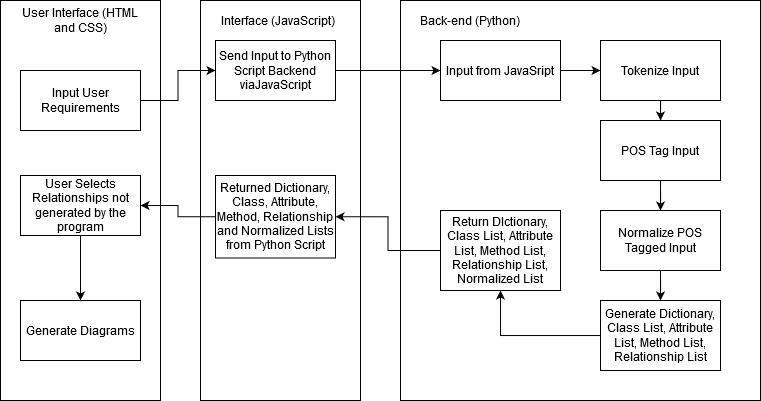

The diagram above was exported from draw.io. Its source (the exported page's mxGraphModel, read from the mxfile embedded in the PNG):
<mxGraphModel dx="813" dy="452" grid="1" gridSize="10" guides="1" tooltips="1" connect="1" arrows="1" fold="1" page="1" pageScale="1" pageWidth="850" pageHeight="1100" math="0" shadow="0">
  <root>
    <mxCell id="0" />
    <mxCell id="1" parent="0" />
    <mxCell id="Br9E50q0nbmZfMscBvE1-15" value="" style="rounded=0;whiteSpace=wrap;html=1;" parent="1" vertex="1">
      <mxGeometry x="440" y="20" width="360" height="400" as="geometry" />
    </mxCell>
    <mxCell id="Br9E50q0nbmZfMscBvE1-14" value="" style="rounded=0;whiteSpace=wrap;html=1;strokeColor=#000000;" parent="1" vertex="1">
      <mxGeometry x="240" y="20" width="160" height="400" as="geometry" />
    </mxCell>
    <mxCell id="Br9E50q0nbmZfMscBvE1-13" value="" style="rounded=0;whiteSpace=wrap;html=1;" parent="1" vertex="1">
      <mxGeometry x="40" y="20" width="160" height="400" as="geometry" />
    </mxCell>
    <mxCell id="Br9E50q0nbmZfMscBvE1-36" value="" style="edgeStyle=orthogonalEdgeStyle;rounded=0;orthogonalLoop=1;jettySize=auto;html=1;entryX=0;entryY=0.5;entryDx=0;entryDy=0;" parent="1" source="Br9E50q0nbmZfMscBvE1-2" target="Br9E50q0nbmZfMscBvE1-3" edge="1">
      <mxGeometry relative="1" as="geometry">
        <mxPoint x="120" y="10" as="targetPoint" />
      </mxGeometry>
    </mxCell>
    <mxCell id="Br9E50q0nbmZfMscBvE1-2" value="Input User Requirements" style="rounded=0;whiteSpace=wrap;html=1;" parent="1" vertex="1">
      <mxGeometry x="60" y="90" width="120" height="60" as="geometry" />
    </mxCell>
    <mxCell id="Br9E50q0nbmZfMscBvE1-20" style="edgeStyle=orthogonalEdgeStyle;rounded=0;orthogonalLoop=1;jettySize=auto;html=1;" parent="1" source="Br9E50q0nbmZfMscBvE1-3" target="Br9E50q0nbmZfMscBvE1-4" edge="1">
      <mxGeometry relative="1" as="geometry" />
    </mxCell>
    <mxCell id="Br9E50q0nbmZfMscBvE1-3" value="Send Input to Python Script Backend viaJavaScript" style="rounded=0;whiteSpace=wrap;html=1;" parent="1" vertex="1">
      <mxGeometry x="255" y="60" width="120" height="60" as="geometry" />
    </mxCell>
    <mxCell id="Br9E50q0nbmZfMscBvE1-21" value="" style="edgeStyle=orthogonalEdgeStyle;rounded=0;orthogonalLoop=1;jettySize=auto;html=1;" parent="1" source="Br9E50q0nbmZfMscBvE1-4" target="Br9E50q0nbmZfMscBvE1-5" edge="1">
      <mxGeometry relative="1" as="geometry" />
    </mxCell>
    <mxCell id="Br9E50q0nbmZfMscBvE1-4" value="Input from JavaSript" style="rounded=0;whiteSpace=wrap;html=1;" parent="1" vertex="1">
      <mxGeometry x="480" y="60" width="120" height="60" as="geometry" />
    </mxCell>
    <mxCell id="Br9E50q0nbmZfMscBvE1-22" value="" style="edgeStyle=orthogonalEdgeStyle;rounded=0;orthogonalLoop=1;jettySize=auto;html=1;" parent="1" source="Br9E50q0nbmZfMscBvE1-5" target="Br9E50q0nbmZfMscBvE1-6" edge="1">
      <mxGeometry relative="1" as="geometry" />
    </mxCell>
    <mxCell id="Br9E50q0nbmZfMscBvE1-5" value="Tokenize Input" style="rounded=0;whiteSpace=wrap;html=1;" parent="1" vertex="1">
      <mxGeometry x="640" y="60" width="120" height="60" as="geometry" />
    </mxCell>
    <mxCell id="Br9E50q0nbmZfMscBvE1-23" value="" style="edgeStyle=orthogonalEdgeStyle;rounded=0;orthogonalLoop=1;jettySize=auto;html=1;" parent="1" source="Br9E50q0nbmZfMscBvE1-6" target="Br9E50q0nbmZfMscBvE1-7" edge="1">
      <mxGeometry relative="1" as="geometry" />
    </mxCell>
    <mxCell id="Br9E50q0nbmZfMscBvE1-6" value="POS Tag Input" style="rounded=0;whiteSpace=wrap;html=1;" parent="1" vertex="1">
      <mxGeometry x="640" y="140" width="120" height="60" as="geometry" />
    </mxCell>
    <mxCell id="Br9E50q0nbmZfMscBvE1-31" value="" style="edgeStyle=orthogonalEdgeStyle;rounded=0;orthogonalLoop=1;jettySize=auto;html=1;" parent="1" source="Br9E50q0nbmZfMscBvE1-7" target="Br9E50q0nbmZfMscBvE1-8" edge="1">
      <mxGeometry relative="1" as="geometry" />
    </mxCell>
    <mxCell id="Br9E50q0nbmZfMscBvE1-7" value="Normalize POS Tagged Input" style="rounded=0;whiteSpace=wrap;html=1;" parent="1" vertex="1">
      <mxGeometry x="640" y="230" width="120" height="60" as="geometry" />
    </mxCell>
    <mxCell id="Br9E50q0nbmZfMscBvE1-24" value="" style="edgeStyle=orthogonalEdgeStyle;rounded=0;orthogonalLoop=1;jettySize=auto;html=1;" parent="1" source="Br9E50q0nbmZfMscBvE1-8" target="Br9E50q0nbmZfMscBvE1-9" edge="1">
      <mxGeometry relative="1" as="geometry" />
    </mxCell>
    <mxCell id="Br9E50q0nbmZfMscBvE1-8" value="Generate Dictionary, Class List, Attribute List, Method List, Relationship List" style="rounded=0;whiteSpace=wrap;html=1;" parent="1" vertex="1">
      <mxGeometry x="640" y="320" width="120" height="70" as="geometry" />
    </mxCell>
    <mxCell id="Br9E50q0nbmZfMscBvE1-25" value="" style="edgeStyle=orthogonalEdgeStyle;rounded=0;orthogonalLoop=1;jettySize=auto;html=1;entryX=1;entryY=0.5;entryDx=0;entryDy=0;" parent="1" source="Br9E50q0nbmZfMscBvE1-9" target="Br9E50q0nbmZfMscBvE1-10" edge="1">
      <mxGeometry relative="1" as="geometry" />
    </mxCell>
    <mxCell id="Br9E50q0nbmZfMscBvE1-9" value="Return DIctionary, Class List, Attribute List, Method List, Relationship List, Normalized List" style="rounded=0;whiteSpace=wrap;html=1;" parent="1" vertex="1">
      <mxGeometry x="480" y="230" width="120" height="80" as="geometry" />
    </mxCell>
    <mxCell id="p_tNaIJ_jxqY98w16VgD-2" style="edgeStyle=orthogonalEdgeStyle;rounded=0;orthogonalLoop=1;jettySize=auto;html=1;" edge="1" parent="1" source="Br9E50q0nbmZfMscBvE1-10" target="Br9E50q0nbmZfMscBvE1-32">
      <mxGeometry relative="1" as="geometry" />
    </mxCell>
    <mxCell id="Br9E50q0nbmZfMscBvE1-10" value="Returned Dictionary, Class, Attribute, Method, Relationship and Normalized Lists from Python Script" style="rounded=0;whiteSpace=wrap;html=1;" parent="1" vertex="1">
      <mxGeometry x="255" y="195" width="120" height="82.5" as="geometry" />
    </mxCell>
    <mxCell id="Br9E50q0nbmZfMscBvE1-12" value="Generate Diagrams" style="rounded=0;whiteSpace=wrap;html=1;" parent="1" vertex="1">
      <mxGeometry x="60" y="320" width="120" height="60" as="geometry" />
    </mxCell>
    <mxCell id="Br9E50q0nbmZfMscBvE1-28" value="User Interface (HTML and CSS)" style="text;html=1;strokeColor=none;fillColor=none;align=center;verticalAlign=middle;whiteSpace=wrap;rounded=0;" parent="1" vertex="1">
      <mxGeometry x="50" y="30" width="140" height="20" as="geometry" />
    </mxCell>
    <mxCell id="Br9E50q0nbmZfMscBvE1-29" value="&lt;div&gt;Interface (JavaScript)&lt;/div&gt;" style="text;html=1;strokeColor=none;fillColor=none;align=center;verticalAlign=middle;whiteSpace=wrap;rounded=0;" parent="1" vertex="1">
      <mxGeometry x="255" y="30" width="125" height="20" as="geometry" />
    </mxCell>
    <mxCell id="Br9E50q0nbmZfMscBvE1-30" value="&lt;div&gt;Back-end (Python) &lt;br&gt;&lt;/div&gt;" style="text;html=1;strokeColor=none;fillColor=none;align=center;verticalAlign=middle;whiteSpace=wrap;rounded=0;" parent="1" vertex="1">
      <mxGeometry x="450" y="30" width="120" height="20" as="geometry" />
    </mxCell>
    <mxCell id="p_tNaIJ_jxqY98w16VgD-3" style="edgeStyle=orthogonalEdgeStyle;rounded=0;orthogonalLoop=1;jettySize=auto;html=1;entryX=0.5;entryY=0;entryDx=0;entryDy=0;" edge="1" parent="1" source="Br9E50q0nbmZfMscBvE1-32" target="Br9E50q0nbmZfMscBvE1-12">
      <mxGeometry relative="1" as="geometry" />
    </mxCell>
    <mxCell id="Br9E50q0nbmZfMscBvE1-32" value="User Selects Relationships not generated by the program " style="rounded=0;whiteSpace=wrap;html=1;strokeColor=#000000;" parent="1" vertex="1">
      <mxGeometry x="60" y="195" width="120" height="60" as="geometry" />
    </mxCell>
  </root>
</mxGraphModel>